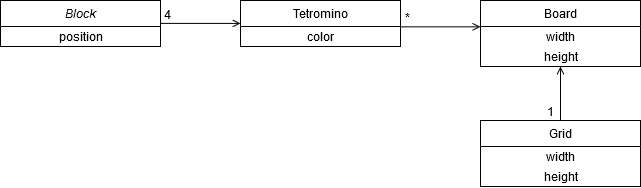

The diagram above was exported from draw.io. Its source (the exported page's mxGraphModel, read from the mxfile embedded in the PNG):
<mxGraphModel dx="1422" dy="794" grid="1" gridSize="10" guides="1" tooltips="1" connect="1" arrows="1" fold="1" page="1" pageScale="1" pageWidth="827" pageHeight="1169" math="0" shadow="0">
  <root>
    <mxCell id="WIyWlLk6GJQsqaUBKTNV-0" />
    <mxCell id="WIyWlLk6GJQsqaUBKTNV-1" parent="WIyWlLk6GJQsqaUBKTNV-0" />
    <mxCell id="zkfFHV4jXpPFQw0GAbJ--0" value="Block" style="swimlane;fontStyle=2;align=center;verticalAlign=top;childLayout=stackLayout;horizontal=1;startSize=26;horizontalStack=0;resizeParent=1;resizeLast=0;collapsible=1;marginBottom=0;rounded=0;shadow=0;strokeWidth=1;" parent="WIyWlLk6GJQsqaUBKTNV-1" vertex="1">
      <mxGeometry x="10" y="10" width="160" height="46" as="geometry">
        <mxRectangle x="220" y="120" width="160" height="26" as="alternateBounds" />
      </mxGeometry>
    </mxCell>
    <mxCell id="wsIpzed8qJ30L5SllbuR-12" value="position" style="text;html=1;align=center;verticalAlign=middle;resizable=0;points=[];autosize=1;" vertex="1" parent="zkfFHV4jXpPFQw0GAbJ--0">
      <mxGeometry y="26" width="160" height="20" as="geometry" />
    </mxCell>
    <mxCell id="zkfFHV4jXpPFQw0GAbJ--6" value="Board" style="swimlane;fontStyle=0;align=center;verticalAlign=top;childLayout=stackLayout;horizontal=1;startSize=26;horizontalStack=0;resizeParent=1;resizeLast=0;collapsible=1;marginBottom=0;rounded=0;shadow=0;strokeWidth=1;" parent="WIyWlLk6GJQsqaUBKTNV-1" vertex="1">
      <mxGeometry x="490" y="10" width="160" height="66" as="geometry">
        <mxRectangle x="120" y="360" width="160" height="26" as="alternateBounds" />
      </mxGeometry>
    </mxCell>
    <mxCell id="wsIpzed8qJ30L5SllbuR-11" value="width" style="text;html=1;align=center;verticalAlign=middle;resizable=0;points=[];autosize=1;" vertex="1" parent="zkfFHV4jXpPFQw0GAbJ--6">
      <mxGeometry y="26" width="160" height="20" as="geometry" />
    </mxCell>
    <mxCell id="wsIpzed8qJ30L5SllbuR-10" value="&lt;div&gt;height&lt;/div&gt;" style="text;html=1;align=center;verticalAlign=middle;resizable=0;points=[];autosize=1;" vertex="1" parent="zkfFHV4jXpPFQw0GAbJ--6">
      <mxGeometry y="46" width="160" height="20" as="geometry" />
    </mxCell>
    <mxCell id="zkfFHV4jXpPFQw0GAbJ--17" value="Tetromino&#10;" style="swimlane;fontStyle=0;align=center;verticalAlign=top;childLayout=stackLayout;horizontal=1;startSize=26;horizontalStack=0;resizeParent=1;resizeLast=0;collapsible=1;marginBottom=0;rounded=0;shadow=0;strokeWidth=1;" parent="WIyWlLk6GJQsqaUBKTNV-1" vertex="1">
      <mxGeometry x="250" y="10" width="160" height="46" as="geometry">
        <mxRectangle x="550" y="140" width="160" height="26" as="alternateBounds" />
      </mxGeometry>
    </mxCell>
    <mxCell id="wsIpzed8qJ30L5SllbuR-13" value="color" style="text;html=1;align=center;verticalAlign=middle;resizable=0;points=[];autosize=1;" vertex="1" parent="zkfFHV4jXpPFQw0GAbJ--17">
      <mxGeometry y="26" width="160" height="20" as="geometry" />
    </mxCell>
    <mxCell id="zkfFHV4jXpPFQw0GAbJ--26" value="" style="endArrow=open;shadow=0;strokeWidth=1;rounded=0;endFill=1;edgeStyle=elbowEdgeStyle;elbow=vertical;" parent="WIyWlLk6GJQsqaUBKTNV-1" source="zkfFHV4jXpPFQw0GAbJ--0" target="zkfFHV4jXpPFQw0GAbJ--17" edge="1">
      <mxGeometry x="0.5" y="41" relative="1" as="geometry">
        <mxPoint x="170" y="82" as="sourcePoint" />
        <mxPoint x="330" y="82" as="targetPoint" />
        <mxPoint x="-40" y="32" as="offset" />
      </mxGeometry>
    </mxCell>
    <mxCell id="zkfFHV4jXpPFQw0GAbJ--27" value="4" style="resizable=0;align=left;verticalAlign=bottom;labelBackgroundColor=none;fontSize=12;" parent="zkfFHV4jXpPFQw0GAbJ--26" connectable="0" vertex="1">
      <mxGeometry x="-1" relative="1" as="geometry">
        <mxPoint x="2" as="offset" />
      </mxGeometry>
    </mxCell>
    <mxCell id="wsIpzed8qJ30L5SllbuR-7" value="" style="endArrow=open;shadow=0;strokeWidth=1;rounded=0;endFill=1;edgeStyle=elbowEdgeStyle;elbow=vertical;" edge="1" parent="WIyWlLk6GJQsqaUBKTNV-1" target="zkfFHV4jXpPFQw0GAbJ--6">
      <mxGeometry x="0.5" y="41" relative="1" as="geometry">
        <mxPoint x="410" y="36" as="sourcePoint" />
        <mxPoint x="520" y="50" as="targetPoint" />
        <mxPoint x="-40" y="32" as="offset" />
      </mxGeometry>
    </mxCell>
    <mxCell id="wsIpzed8qJ30L5SllbuR-8" value="*" style="resizable=0;align=left;verticalAlign=bottom;labelBackgroundColor=none;fontSize=12;" connectable="0" vertex="1" parent="wsIpzed8qJ30L5SllbuR-7">
      <mxGeometry x="-1" relative="1" as="geometry">
        <mxPoint x="3" as="offset" />
      </mxGeometry>
    </mxCell>
    <mxCell id="wsIpzed8qJ30L5SllbuR-14" value="Grid" style="swimlane;fontStyle=0;align=center;verticalAlign=top;childLayout=stackLayout;horizontal=1;startSize=26;horizontalStack=0;resizeParent=1;resizeLast=0;collapsible=1;marginBottom=0;rounded=0;shadow=0;strokeWidth=1;" vertex="1" parent="WIyWlLk6GJQsqaUBKTNV-1">
      <mxGeometry x="490" y="130" width="160" height="66" as="geometry">
        <mxRectangle x="120" y="360" width="160" height="26" as="alternateBounds" />
      </mxGeometry>
    </mxCell>
    <mxCell id="wsIpzed8qJ30L5SllbuR-15" value="width" style="text;html=1;align=center;verticalAlign=middle;resizable=0;points=[];autosize=1;" vertex="1" parent="wsIpzed8qJ30L5SllbuR-14">
      <mxGeometry y="26" width="160" height="20" as="geometry" />
    </mxCell>
    <mxCell id="wsIpzed8qJ30L5SllbuR-16" value="&lt;div&gt;height&lt;/div&gt;" style="text;html=1;align=center;verticalAlign=middle;resizable=0;points=[];autosize=1;" vertex="1" parent="wsIpzed8qJ30L5SllbuR-14">
      <mxGeometry y="46" width="160" height="20" as="geometry" />
    </mxCell>
    <mxCell id="wsIpzed8qJ30L5SllbuR-17" value="" style="endArrow=open;shadow=0;strokeWidth=1;rounded=0;endFill=1;edgeStyle=elbowEdgeStyle;elbow=vertical;exitX=0.5;exitY=0;exitDx=0;exitDy=0;" edge="1" parent="WIyWlLk6GJQsqaUBKTNV-1" source="wsIpzed8qJ30L5SllbuR-14" target="zkfFHV4jXpPFQw0GAbJ--6">
      <mxGeometry x="0.5" y="41" relative="1" as="geometry">
        <mxPoint x="569.6600000000002" y="76" as="sourcePoint" />
        <mxPoint x="650" y="103" as="targetPoint" />
        <mxPoint x="-40" y="32" as="offset" />
      </mxGeometry>
    </mxCell>
    <mxCell id="wsIpzed8qJ30L5SllbuR-18" value="" style="resizable=0;align=left;verticalAlign=bottom;labelBackgroundColor=none;fontSize=12;" connectable="0" vertex="1" parent="wsIpzed8qJ30L5SllbuR-17">
      <mxGeometry x="-1" relative="1" as="geometry">
        <mxPoint y="19" as="offset" />
      </mxGeometry>
    </mxCell>
    <mxCell id="wsIpzed8qJ30L5SllbuR-19" value="1" style="resizable=0;align=right;verticalAlign=bottom;labelBackgroundColor=none;fontSize=12;" connectable="0" vertex="1" parent="wsIpzed8qJ30L5SllbuR-17">
      <mxGeometry x="1" relative="1" as="geometry">
        <mxPoint x="-5" y="53.79" as="offset" />
      </mxGeometry>
    </mxCell>
  </root>
</mxGraphModel>